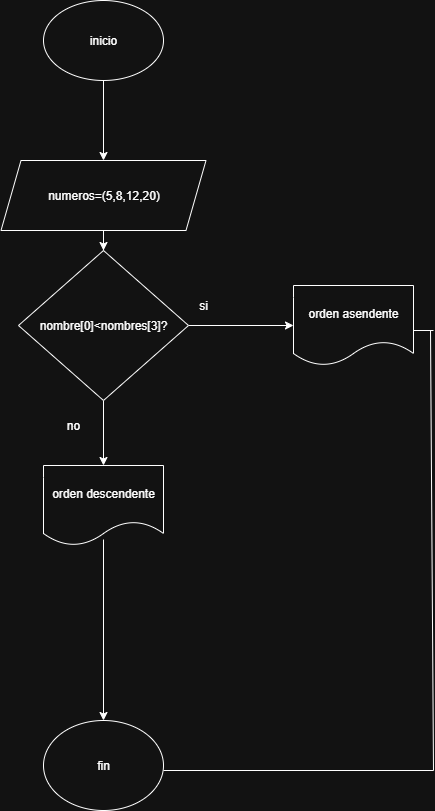

The diagram above was exported from draw.io. Its source (the exported page's mxGraphModel, read from the mxfile embedded in the PNG):
<mxGraphModel dx="872" dy="473" grid="1" gridSize="10" guides="1" tooltips="1" connect="1" arrows="1" fold="1" page="1" pageScale="1" pageWidth="827" pageHeight="1169" math="0" shadow="0">
  <root>
    <mxCell id="TiNVVQAKtLS5Hf3OrsV3-0" />
    <mxCell id="TiNVVQAKtLS5Hf3OrsV3-1" parent="TiNVVQAKtLS5Hf3OrsV3-0" />
    <mxCell id="TiNVVQAKtLS5Hf3OrsV3-2" value="" style="edgeStyle=orthogonalEdgeStyle;rounded=0;orthogonalLoop=1;jettySize=auto;html=1;" parent="TiNVVQAKtLS5Hf3OrsV3-1" source="TiNVVQAKtLS5Hf3OrsV3-3" target="TiNVVQAKtLS5Hf3OrsV3-5" edge="1">
      <mxGeometry relative="1" as="geometry" />
    </mxCell>
    <mxCell id="TiNVVQAKtLS5Hf3OrsV3-3" value="inicio" style="ellipse;whiteSpace=wrap;html=1;" parent="TiNVVQAKtLS5Hf3OrsV3-1" vertex="1">
      <mxGeometry x="330" y="70" width="120" height="80" as="geometry" />
    </mxCell>
    <mxCell id="TiNVVQAKtLS5Hf3OrsV3-4" value="" style="edgeStyle=orthogonalEdgeStyle;rounded=0;orthogonalLoop=1;jettySize=auto;html=1;" parent="TiNVVQAKtLS5Hf3OrsV3-1" source="TiNVVQAKtLS5Hf3OrsV3-5" target="TiNVVQAKtLS5Hf3OrsV3-8" edge="1">
      <mxGeometry relative="1" as="geometry" />
    </mxCell>
    <mxCell id="TiNVVQAKtLS5Hf3OrsV3-5" value="numeros=(5,8,12,20)" style="shape=parallelogram;perimeter=parallelogramPerimeter;whiteSpace=wrap;html=1;fixedSize=1;" parent="TiNVVQAKtLS5Hf3OrsV3-1" vertex="1">
      <mxGeometry x="287.5" y="230" width="205" height="70" as="geometry" />
    </mxCell>
    <mxCell id="TiNVVQAKtLS5Hf3OrsV3-6" value="" style="edgeStyle=orthogonalEdgeStyle;rounded=0;orthogonalLoop=1;jettySize=auto;html=1;" parent="TiNVVQAKtLS5Hf3OrsV3-1" source="TiNVVQAKtLS5Hf3OrsV3-8" target="TiNVVQAKtLS5Hf3OrsV3-15" edge="1">
      <mxGeometry relative="1" as="geometry" />
    </mxCell>
    <mxCell id="TKqHmGwy1rj_ylmUj5jS-1" value="" style="edgeStyle=orthogonalEdgeStyle;rounded=0;orthogonalLoop=1;jettySize=auto;html=1;" parent="TiNVVQAKtLS5Hf3OrsV3-1" source="TiNVVQAKtLS5Hf3OrsV3-8" target="TKqHmGwy1rj_ylmUj5jS-0" edge="1">
      <mxGeometry relative="1" as="geometry" />
    </mxCell>
    <mxCell id="TiNVVQAKtLS5Hf3OrsV3-8" value="nombre[0]&amp;lt;nombres[3]?" style="rhombus;whiteSpace=wrap;html=1;" parent="TiNVVQAKtLS5Hf3OrsV3-1" vertex="1">
      <mxGeometry x="305" y="320" width="170" height="150" as="geometry" />
    </mxCell>
    <mxCell id="TiNVVQAKtLS5Hf3OrsV3-9" value="si" style="text;html=1;align=center;verticalAlign=middle;whiteSpace=wrap;rounded=0;" parent="TiNVVQAKtLS5Hf3OrsV3-1" vertex="1">
      <mxGeometry x="460" y="360" width="60" height="30" as="geometry" />
    </mxCell>
    <mxCell id="TiNVVQAKtLS5Hf3OrsV3-10" value="no" style="text;html=1;align=center;verticalAlign=middle;whiteSpace=wrap;rounded=0;" parent="TiNVVQAKtLS5Hf3OrsV3-1" vertex="1">
      <mxGeometry x="330" y="480" width="60" height="30" as="geometry" />
    </mxCell>
    <mxCell id="TiNVVQAKtLS5Hf3OrsV3-11" value="fin" style="ellipse;whiteSpace=wrap;html=1;" parent="TiNVVQAKtLS5Hf3OrsV3-1" vertex="1">
      <mxGeometry x="330" y="790" width="120" height="90" as="geometry" />
    </mxCell>
    <mxCell id="TiNVVQAKtLS5Hf3OrsV3-12" value="" style="endArrow=none;html=1;rounded=0;" parent="TiNVVQAKtLS5Hf3OrsV3-1" edge="1">
      <mxGeometry width="50" height="50" relative="1" as="geometry">
        <mxPoint x="610" y="400" as="sourcePoint" />
        <mxPoint x="720" y="400" as="targetPoint" />
      </mxGeometry>
    </mxCell>
    <mxCell id="TiNVVQAKtLS5Hf3OrsV3-13" value="" style="endArrow=none;html=1;rounded=0;" parent="TiNVVQAKtLS5Hf3OrsV3-1" edge="1">
      <mxGeometry width="50" height="50" relative="1" as="geometry">
        <mxPoint x="450" y="840" as="sourcePoint" />
        <mxPoint x="720" y="840" as="targetPoint" />
      </mxGeometry>
    </mxCell>
    <mxCell id="TiNVVQAKtLS5Hf3OrsV3-14" value="" style="endArrow=none;html=1;rounded=0;" parent="TiNVVQAKtLS5Hf3OrsV3-1" edge="1">
      <mxGeometry width="50" height="50" relative="1" as="geometry">
        <mxPoint x="717" y="400" as="sourcePoint" />
        <mxPoint x="720" y="840" as="targetPoint" />
      </mxGeometry>
    </mxCell>
    <mxCell id="TiNVVQAKtLS5Hf3OrsV3-15" value="orden descendente" style="shape=document;whiteSpace=wrap;html=1;boundedLbl=1;" parent="TiNVVQAKtLS5Hf3OrsV3-1" vertex="1">
      <mxGeometry x="330" y="535" width="120" height="80" as="geometry" />
    </mxCell>
    <mxCell id="TiNVVQAKtLS5Hf3OrsV3-16" value="" style="endArrow=classic;html=1;rounded=0;entryX=0.5;entryY=0;entryDx=0;entryDy=0;exitX=0.5;exitY=0.925;exitDx=0;exitDy=0;exitPerimeter=0;" parent="TiNVVQAKtLS5Hf3OrsV3-1" source="TiNVVQAKtLS5Hf3OrsV3-15" target="TiNVVQAKtLS5Hf3OrsV3-11" edge="1">
      <mxGeometry width="50" height="50" relative="1" as="geometry">
        <mxPoint x="350" y="710" as="sourcePoint" />
        <mxPoint x="400" y="660" as="targetPoint" />
      </mxGeometry>
    </mxCell>
    <mxCell id="TKqHmGwy1rj_ylmUj5jS-0" value="orden asendente" style="shape=document;whiteSpace=wrap;html=1;boundedLbl=1;" parent="TiNVVQAKtLS5Hf3OrsV3-1" vertex="1">
      <mxGeometry x="580" y="355" width="120" height="80" as="geometry" />
    </mxCell>
  </root>
</mxGraphModel>